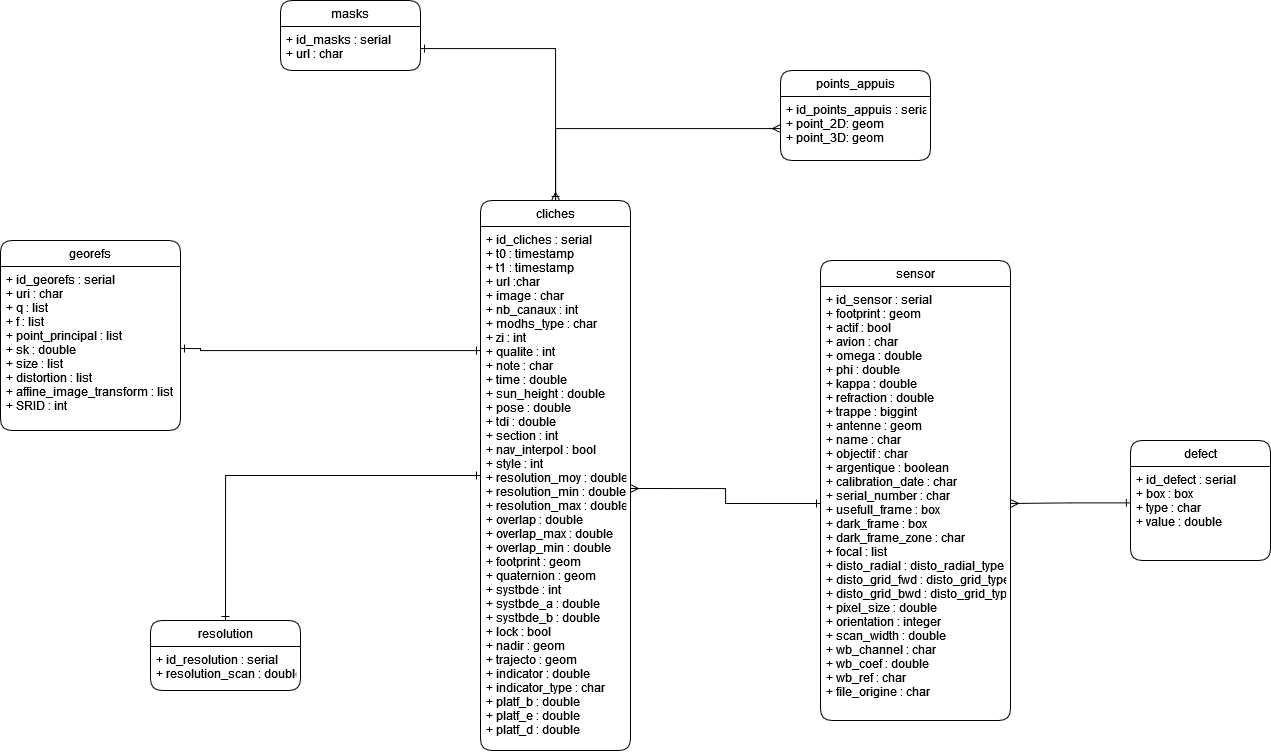

The diagram above was exported from draw.io. Its source (the exported page's mxGraphModel, read from the mxfile embedded in the PNG):
<mxGraphModel dx="2424" dy="2037" grid="1" gridSize="10" guides="1" tooltips="1" connect="1" arrows="1" fold="1" page="1" pageScale="1" pageWidth="827" pageHeight="1169" math="0" shadow="0">
  <root>
    <mxCell id="WIyWlLk6GJQsqaUBKTNV-0" />
    <mxCell id="WIyWlLk6GJQsqaUBKTNV-1" parent="WIyWlLk6GJQsqaUBKTNV-0" />
    <mxCell id="IIozmh8vGt018CcwxYpT-12" style="edgeStyle=orthogonalEdgeStyle;rounded=0;orthogonalLoop=1;jettySize=auto;html=1;startArrow=ERone;startFill=0;endArrow=ERmany;endFill=0;" parent="WIyWlLk6GJQsqaUBKTNV-1" source="pAo_DXgDJALzNGYc-Boo-2" target="IIozmh8vGt018CcwxYpT-9" edge="1">
      <mxGeometry relative="1" as="geometry" />
    </mxCell>
    <mxCell id="IIozmh8vGt018CcwxYpT-14" style="edgeStyle=orthogonalEdgeStyle;rounded=0;orthogonalLoop=1;jettySize=auto;html=1;startArrow=ERmany;startFill=0;endArrow=ERone;endFill=0;" parent="WIyWlLk6GJQsqaUBKTNV-1" source="pAo_DXgDJALzNGYc-Boo-2" target="pAo_DXgDJALzNGYc-Boo-14" edge="1">
      <mxGeometry relative="1" as="geometry" />
    </mxCell>
    <mxCell id="IIozmh8vGt018CcwxYpT-20" style="edgeStyle=orthogonalEdgeStyle;rounded=0;orthogonalLoop=1;jettySize=auto;html=1;entryX=0.5;entryY=0;entryDx=0;entryDy=0;startArrow=ERone;startFill=0;endArrow=ERone;endFill=0;" parent="WIyWlLk6GJQsqaUBKTNV-1" source="pAo_DXgDJALzNGYc-Boo-2" target="pAo_DXgDJALzNGYc-Boo-26" edge="1">
      <mxGeometry relative="1" as="geometry" />
    </mxCell>
    <mxCell id="pAo_DXgDJALzNGYc-Boo-2" value="cliches" style="swimlane;fontStyle=0;childLayout=stackLayout;horizontal=1;startSize=26;fillColor=none;horizontalStack=0;resizeParent=1;resizeParentMax=0;resizeLast=0;collapsible=1;marginBottom=0;rounded=1;" parent="WIyWlLk6GJQsqaUBKTNV-1" vertex="1">
      <mxGeometry x="-190" y="150" width="150" height="550" as="geometry" />
    </mxCell>
    <mxCell id="pAo_DXgDJALzNGYc-Boo-3" value="+ id_cliches : serial&#10;+ t0 : timestamp&#10;+ t1 : timestamp&#10;+ url :char &#10;+ image : char&#10;+ nb_canaux : int&#10;+ modhs_type : char&#10;+ zi : int&#10;+ qualite : int&#10;+ note : char&#10;+ time : double&#10;+ sun_height : double&#10;+ pose : double&#10;+ tdi : double&#10;+ section : int&#10;+ nav_interpol : bool&#10;+ style : int&#10;+ resolution_moy : double&#10;+ resolution_min : double&#10;+ resolution_max : double&#10;+ overlap : double&#10;+ overlap_max : double&#10;+ overlap_min : double&#10;+ footprint : geom&#10;+ quaternion : geom&#10;+ systbde : int&#10;+ systbde_a : double&#10;+ systbde_b : double&#10;+ lock : bool&#10;+ nadir : geom&#10;+ trajecto : geom&#10;+ indicator : double&#10;+ indicator_type : char&#10;+ platf_b : double&#10;+ platf_e : double&#10;+ platf_d : double" style="text;strokeColor=none;fillColor=none;align=left;verticalAlign=top;spacingLeft=4;spacingRight=4;overflow=hidden;rotatable=0;points=[[0,0.5],[1,0.5]];portConstraint=eastwest;" parent="pAo_DXgDJALzNGYc-Boo-2" vertex="1">
      <mxGeometry y="26" width="150" height="524" as="geometry" />
    </mxCell>
    <mxCell id="pAo_DXgDJALzNGYc-Boo-4" value="sensor" style="swimlane;fontStyle=0;childLayout=stackLayout;horizontal=1;startSize=26;fillColor=none;horizontalStack=0;resizeParent=1;resizeParentMax=0;resizeLast=0;collapsible=1;marginBottom=0;rounded=1;" parent="WIyWlLk6GJQsqaUBKTNV-1" vertex="1">
      <mxGeometry x="150" y="210" width="190" height="460" as="geometry" />
    </mxCell>
    <mxCell id="pAo_DXgDJALzNGYc-Boo-5" value="+ id_sensor : serial&#10;+ footprint : geom&#10;+ actif : bool&#10;+ avion : char&#10;+ omega : double&#10;+ phi : double&#10;+ kappa : double&#10;+ refraction : double&#10;+ trappe : biggint&#10;+ antenne : geom&#10;+ name : char&#10;+ objectif : char&#10;+ argentique : boolean&#10;+ calibration_date : char&#10;+ serial_number : char&#10;+ usefull_frame : box&#10;+ dark_frame : box&#10;+ dark_frame_zone : char&#10;+ focal : list&#10;+ disto_radial : disto_radial_type&#10;+ disto_grid_fwd : disto_grid_type&#10;+ disto_grid_bwd : disto_grid_type&#10;+ pixel_size : double&#10;+ orientation : integer&#10;+ scan_width : double&#10;+ wb_channel : char&#10;+ wb_coef : double&#10;+ wb_ref : char&#10;+ file_origine : char&#10;" style="text;strokeColor=none;fillColor=none;align=left;verticalAlign=top;spacingLeft=4;spacingRight=4;overflow=hidden;rotatable=0;points=[[0,0.5],[1,0.5]];portConstraint=eastwest;" parent="pAo_DXgDJALzNGYc-Boo-4" vertex="1">
      <mxGeometry y="26" width="190" height="434" as="geometry" />
    </mxCell>
    <mxCell id="pAo_DXgDJALzNGYc-Boo-10" value="defect" style="swimlane;fontStyle=0;childLayout=stackLayout;horizontal=1;startSize=26;horizontalStack=0;resizeParent=1;resizeParentMax=0;resizeLast=0;collapsible=1;marginBottom=0;rounded=1;" parent="WIyWlLk6GJQsqaUBKTNV-1" vertex="1">
      <mxGeometry x="460" y="390" width="140" height="120" as="geometry">
        <mxRectangle x="400" y="150" width="70" height="26" as="alternateBounds" />
      </mxGeometry>
    </mxCell>
    <mxCell id="pAo_DXgDJALzNGYc-Boo-11" value="+ id_defect : serial&#10;+ box : box&#10;+ type : char&#10;+ value : double" style="text;strokeColor=none;fillColor=none;align=left;verticalAlign=top;spacingLeft=4;spacingRight=4;overflow=hidden;rotatable=0;points=[[0,0.5],[1,0.5]];portConstraint=eastwest;rounded=1;" parent="pAo_DXgDJALzNGYc-Boo-10" vertex="1">
      <mxGeometry y="26" width="140" height="94" as="geometry" />
    </mxCell>
    <mxCell id="pAo_DXgDJALzNGYc-Boo-13" value="masks" style="swimlane;fontStyle=0;childLayout=stackLayout;horizontal=1;startSize=26;horizontalStack=0;resizeParent=1;resizeParentMax=0;resizeLast=0;collapsible=1;marginBottom=0;rounded=1;" parent="WIyWlLk6GJQsqaUBKTNV-1" vertex="1">
      <mxGeometry x="-390" y="-50" width="140" height="70" as="geometry" />
    </mxCell>
    <mxCell id="pAo_DXgDJALzNGYc-Boo-14" value="+ id_masks : serial&#10;+ url : char" style="text;strokeColor=none;fillColor=none;align=left;verticalAlign=top;spacingLeft=4;spacingRight=4;overflow=hidden;rotatable=0;points=[[0,0.5],[1,0.5]];portConstraint=eastwest;" parent="pAo_DXgDJALzNGYc-Boo-13" vertex="1">
      <mxGeometry y="26" width="140" height="44" as="geometry" />
    </mxCell>
    <mxCell id="pAo_DXgDJALzNGYc-Boo-17" value="georefs" style="swimlane;fontStyle=0;childLayout=stackLayout;horizontal=1;startSize=26;fillColor=none;horizontalStack=0;resizeParent=1;resizeParentMax=0;resizeLast=0;collapsible=1;marginBottom=0;rounded=1;" parent="WIyWlLk6GJQsqaUBKTNV-1" vertex="1">
      <mxGeometry x="-670" y="190" width="180" height="190" as="geometry" />
    </mxCell>
    <mxCell id="pAo_DXgDJALzNGYc-Boo-18" value="+ id_georefs : serial&#10;+ uri : char&#10;+ q : list&#10;+ f : list&#10;+ point_principal : list&#10;+ sk : double&#10;+ size : list&#10;+ distortion : list&#10;+ affine_image_transform : list&#10;+ SRID : int&#10;&#10;" style="text;strokeColor=none;fillColor=none;align=left;verticalAlign=top;spacingLeft=4;spacingRight=4;overflow=hidden;rotatable=0;points=[[0,0.5],[1,0.5]];portConstraint=eastwest;" parent="pAo_DXgDJALzNGYc-Boo-17" vertex="1">
      <mxGeometry y="26" width="180" height="164" as="geometry" />
    </mxCell>
    <mxCell id="pAo_DXgDJALzNGYc-Boo-26" value="resolution" style="swimlane;fontStyle=0;childLayout=stackLayout;horizontal=1;startSize=26;fillColor=none;horizontalStack=0;resizeParent=1;resizeParentMax=0;resizeLast=0;collapsible=1;marginBottom=0;rounded=1;" parent="WIyWlLk6GJQsqaUBKTNV-1" vertex="1">
      <mxGeometry x="-520" y="570" width="150" height="70" as="geometry" />
    </mxCell>
    <mxCell id="pAo_DXgDJALzNGYc-Boo-27" value="+ id_resolution : serial&#10;+ resolution_scan : double" style="text;strokeColor=none;fillColor=none;align=left;verticalAlign=top;spacingLeft=4;spacingRight=4;overflow=hidden;rotatable=0;points=[[0,0.5],[1,0.5]];portConstraint=eastwest;" parent="pAo_DXgDJALzNGYc-Boo-26" vertex="1">
      <mxGeometry y="26" width="150" height="44" as="geometry" />
    </mxCell>
    <mxCell id="IIozmh8vGt018CcwxYpT-2" style="edgeStyle=orthogonalEdgeStyle;rounded=0;orthogonalLoop=1;jettySize=auto;html=1;exitX=1;exitY=0.5;exitDx=0;exitDy=0;endArrow=ERone;endFill=0;startArrow=ERmany;startFill=0;" parent="WIyWlLk6GJQsqaUBKTNV-1" source="pAo_DXgDJALzNGYc-Boo-3" target="pAo_DXgDJALzNGYc-Boo-5" edge="1">
      <mxGeometry relative="1" as="geometry" />
    </mxCell>
    <mxCell id="IIozmh8vGt018CcwxYpT-3" style="edgeStyle=orthogonalEdgeStyle;rounded=0;orthogonalLoop=1;jettySize=auto;html=1;exitX=1;exitY=0.5;exitDx=0;exitDy=0;startArrow=ERone;startFill=0;endArrow=ERone;endFill=0;" parent="WIyWlLk6GJQsqaUBKTNV-1" source="pAo_DXgDJALzNGYc-Boo-18" target="pAo_DXgDJALzNGYc-Boo-3" edge="1">
      <mxGeometry relative="1" as="geometry">
        <Array as="points">
          <mxPoint x="-470" y="300" />
        </Array>
      </mxGeometry>
    </mxCell>
    <mxCell id="IIozmh8vGt018CcwxYpT-8" value="points_appuis" style="swimlane;fontStyle=0;childLayout=stackLayout;horizontal=1;startSize=26;fillColor=none;horizontalStack=0;resizeParent=1;resizeParentMax=0;resizeLast=0;collapsible=1;marginBottom=0;rounded=1;" parent="WIyWlLk6GJQsqaUBKTNV-1" vertex="1">
      <mxGeometry x="110" y="20" width="150" height="90" as="geometry" />
    </mxCell>
    <mxCell id="IIozmh8vGt018CcwxYpT-9" value="+ id_points_appuis : serial&#10;+ point_2D: geom&#10;+ point_3D: geom" style="text;strokeColor=none;fillColor=none;align=left;verticalAlign=top;spacingLeft=4;spacingRight=4;overflow=hidden;rotatable=0;points=[[0,0.5],[1,0.5]];portConstraint=eastwest;" parent="IIozmh8vGt018CcwxYpT-8" vertex="1">
      <mxGeometry y="26" width="150" height="64" as="geometry" />
    </mxCell>
    <mxCell id="u3PKk5_u8yKAzl7DUgSN-1" style="edgeStyle=orthogonalEdgeStyle;rounded=0;orthogonalLoop=1;jettySize=auto;html=1;startArrow=ERone;startFill=0;endArrow=ERmany;endFill=0;fillColor=#f8cecc;strokeColor=#000000;entryX=1;entryY=0.5;entryDx=0;entryDy=0;exitX=-0.001;exitY=0.387;exitDx=0;exitDy=0;exitPerimeter=0;" parent="WIyWlLk6GJQsqaUBKTNV-1" source="pAo_DXgDJALzNGYc-Boo-11" target="pAo_DXgDJALzNGYc-Boo-5" edge="1">
      <mxGeometry relative="1" as="geometry">
        <mxPoint x="430" y="732" as="sourcePoint" />
        <mxPoint x="300" y="580" as="targetPoint" />
      </mxGeometry>
    </mxCell>
  </root>
</mxGraphModel>